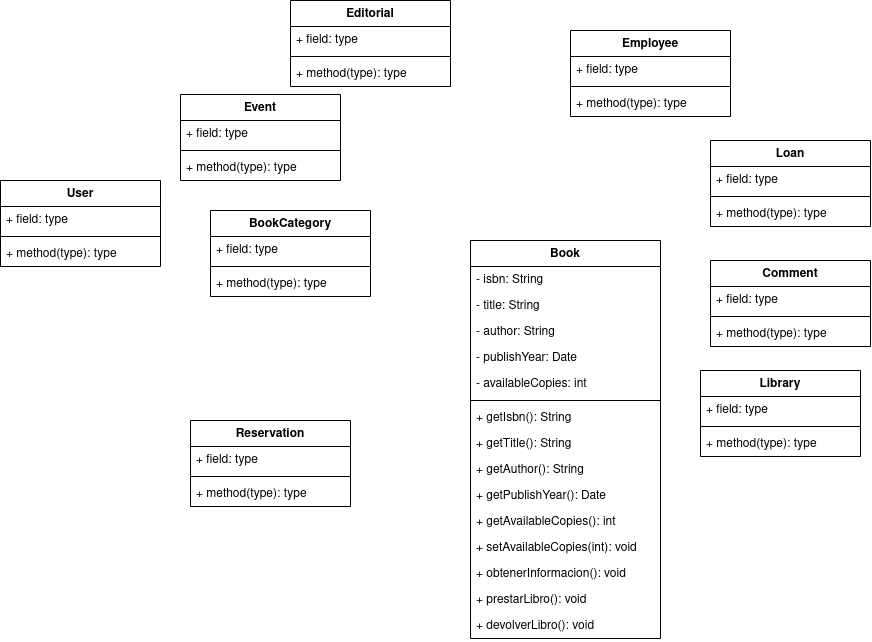

The diagram above was exported from draw.io. Its source (the exported page's mxGraphModel, read from the mxfile embedded in the PNG):
<mxGraphModel dx="2097" dy="1769" grid="1" gridSize="10" guides="1" tooltips="1" connect="1" arrows="1" fold="1" page="1" pageScale="1" pageWidth="850" pageHeight="1100" background="#ffffff" math="0" shadow="0">
  <root>
    <mxCell id="0" />
    <mxCell id="1" parent="0" />
    <mxCell id="saTX3X8qPEzSGYOGxx_d-41" value="Book" style="swimlane;fontStyle=1;align=center;verticalAlign=top;childLayout=stackLayout;horizontal=1;startSize=26;horizontalStack=0;resizeParent=1;resizeParentMax=0;resizeLast=0;collapsible=1;marginBottom=0;whiteSpace=wrap;html=1;" vertex="1" parent="1">
      <mxGeometry x="410" y="-400" width="190" height="398" as="geometry" />
    </mxCell>
    <mxCell id="saTX3X8qPEzSGYOGxx_d-42" value="- isbn: String" style="text;strokeColor=none;fillColor=none;align=left;verticalAlign=top;spacingLeft=4;spacingRight=4;overflow=hidden;rotatable=0;points=[[0,0.5],[1,0.5]];portConstraint=eastwest;whiteSpace=wrap;html=1;" vertex="1" parent="saTX3X8qPEzSGYOGxx_d-41">
      <mxGeometry y="26" width="190" height="26" as="geometry" />
    </mxCell>
    <mxCell id="saTX3X8qPEzSGYOGxx_d-85" value="- title: String" style="text;strokeColor=none;fillColor=none;align=left;verticalAlign=top;spacingLeft=4;spacingRight=4;overflow=hidden;rotatable=0;points=[[0,0.5],[1,0.5]];portConstraint=eastwest;whiteSpace=wrap;html=1;" vertex="1" parent="saTX3X8qPEzSGYOGxx_d-41">
      <mxGeometry y="52" width="190" height="26" as="geometry" />
    </mxCell>
    <mxCell id="saTX3X8qPEzSGYOGxx_d-87" value="- author: String" style="text;strokeColor=none;fillColor=none;align=left;verticalAlign=top;spacingLeft=4;spacingRight=4;overflow=hidden;rotatable=0;points=[[0,0.5],[1,0.5]];portConstraint=eastwest;whiteSpace=wrap;html=1;" vertex="1" parent="saTX3X8qPEzSGYOGxx_d-41">
      <mxGeometry y="78" width="190" height="26" as="geometry" />
    </mxCell>
    <mxCell id="saTX3X8qPEzSGYOGxx_d-88" value="- publishYear: Date" style="text;strokeColor=none;fillColor=none;align=left;verticalAlign=top;spacingLeft=4;spacingRight=4;overflow=hidden;rotatable=0;points=[[0,0.5],[1,0.5]];portConstraint=eastwest;whiteSpace=wrap;html=1;" vertex="1" parent="saTX3X8qPEzSGYOGxx_d-41">
      <mxGeometry y="104" width="190" height="26" as="geometry" />
    </mxCell>
    <mxCell id="saTX3X8qPEzSGYOGxx_d-86" value="- availableCopies: int" style="text;strokeColor=none;fillColor=none;align=left;verticalAlign=top;spacingLeft=4;spacingRight=4;overflow=hidden;rotatable=0;points=[[0,0.5],[1,0.5]];portConstraint=eastwest;whiteSpace=wrap;html=1;" vertex="1" parent="saTX3X8qPEzSGYOGxx_d-41">
      <mxGeometry y="130" width="190" height="26" as="geometry" />
    </mxCell>
    <mxCell id="saTX3X8qPEzSGYOGxx_d-43" value="" style="line;strokeWidth=1;fillColor=none;align=left;verticalAlign=middle;spacingTop=-1;spacingLeft=3;spacingRight=3;rotatable=0;labelPosition=right;points=[];portConstraint=eastwest;strokeColor=inherit;" vertex="1" parent="saTX3X8qPEzSGYOGxx_d-41">
      <mxGeometry y="156" width="190" height="8" as="geometry" />
    </mxCell>
    <mxCell id="saTX3X8qPEzSGYOGxx_d-44" value="+ getIsbn(): String" style="text;strokeColor=none;fillColor=none;align=left;verticalAlign=top;spacingLeft=4;spacingRight=4;overflow=hidden;rotatable=0;points=[[0,0.5],[1,0.5]];portConstraint=eastwest;whiteSpace=wrap;html=1;" vertex="1" parent="saTX3X8qPEzSGYOGxx_d-41">
      <mxGeometry y="164" width="190" height="26" as="geometry" />
    </mxCell>
    <mxCell id="saTX3X8qPEzSGYOGxx_d-90" value="+ getTitle(): String" style="text;strokeColor=none;fillColor=none;align=left;verticalAlign=top;spacingLeft=4;spacingRight=4;overflow=hidden;rotatable=0;points=[[0,0.5],[1,0.5]];portConstraint=eastwest;whiteSpace=wrap;html=1;" vertex="1" parent="saTX3X8qPEzSGYOGxx_d-41">
      <mxGeometry y="190" width="190" height="26" as="geometry" />
    </mxCell>
    <mxCell id="saTX3X8qPEzSGYOGxx_d-89" value="+ getAuthor(): String" style="text;strokeColor=none;fillColor=none;align=left;verticalAlign=top;spacingLeft=4;spacingRight=4;overflow=hidden;rotatable=0;points=[[0,0.5],[1,0.5]];portConstraint=eastwest;whiteSpace=wrap;html=1;" vertex="1" parent="saTX3X8qPEzSGYOGxx_d-41">
      <mxGeometry y="216" width="190" height="26" as="geometry" />
    </mxCell>
    <mxCell id="saTX3X8qPEzSGYOGxx_d-92" value="+ getPublishYear(): Date" style="text;strokeColor=none;fillColor=none;align=left;verticalAlign=top;spacingLeft=4;spacingRight=4;overflow=hidden;rotatable=0;points=[[0,0.5],[1,0.5]];portConstraint=eastwest;whiteSpace=wrap;html=1;" vertex="1" parent="saTX3X8qPEzSGYOGxx_d-41">
      <mxGeometry y="242" width="190" height="26" as="geometry" />
    </mxCell>
    <mxCell id="saTX3X8qPEzSGYOGxx_d-93" value="+ getAvailableCopies(): int" style="text;strokeColor=none;fillColor=none;align=left;verticalAlign=top;spacingLeft=4;spacingRight=4;overflow=hidden;rotatable=0;points=[[0,0.5],[1,0.5]];portConstraint=eastwest;whiteSpace=wrap;html=1;" vertex="1" parent="saTX3X8qPEzSGYOGxx_d-41">
      <mxGeometry y="268" width="190" height="26" as="geometry" />
    </mxCell>
    <mxCell id="saTX3X8qPEzSGYOGxx_d-91" value="+ setAvailableCopies(int): void" style="text;strokeColor=none;fillColor=none;align=left;verticalAlign=top;spacingLeft=4;spacingRight=4;overflow=hidden;rotatable=0;points=[[0,0.5],[1,0.5]];portConstraint=eastwest;whiteSpace=wrap;html=1;" vertex="1" parent="saTX3X8qPEzSGYOGxx_d-41">
      <mxGeometry y="294" width="190" height="26" as="geometry" />
    </mxCell>
    <mxCell id="saTX3X8qPEzSGYOGxx_d-94" value="+ obtenerInformacion(): void" style="text;strokeColor=none;fillColor=none;align=left;verticalAlign=top;spacingLeft=4;spacingRight=4;overflow=hidden;rotatable=0;points=[[0,0.5],[1,0.5]];portConstraint=eastwest;whiteSpace=wrap;html=1;" vertex="1" parent="saTX3X8qPEzSGYOGxx_d-41">
      <mxGeometry y="320" width="190" height="26" as="geometry" />
    </mxCell>
    <mxCell id="saTX3X8qPEzSGYOGxx_d-96" value="+ prestarLibro(): void" style="text;strokeColor=none;fillColor=none;align=left;verticalAlign=top;spacingLeft=4;spacingRight=4;overflow=hidden;rotatable=0;points=[[0,0.5],[1,0.5]];portConstraint=eastwest;whiteSpace=wrap;html=1;" vertex="1" parent="saTX3X8qPEzSGYOGxx_d-41">
      <mxGeometry y="346" width="190" height="26" as="geometry" />
    </mxCell>
    <mxCell id="saTX3X8qPEzSGYOGxx_d-95" value="+ devolverLibro(): void" style="text;strokeColor=none;fillColor=none;align=left;verticalAlign=top;spacingLeft=4;spacingRight=4;overflow=hidden;rotatable=0;points=[[0,0.5],[1,0.5]];portConstraint=eastwest;whiteSpace=wrap;html=1;" vertex="1" parent="saTX3X8qPEzSGYOGxx_d-41">
      <mxGeometry y="372" width="190" height="26" as="geometry" />
    </mxCell>
    <mxCell id="saTX3X8qPEzSGYOGxx_d-49" value="Reservation" style="swimlane;fontStyle=1;align=center;verticalAlign=top;childLayout=stackLayout;horizontal=1;startSize=26;horizontalStack=0;resizeParent=1;resizeParentMax=0;resizeLast=0;collapsible=1;marginBottom=0;whiteSpace=wrap;html=1;" vertex="1" parent="1">
      <mxGeometry x="130" y="-220" width="160" height="86" as="geometry" />
    </mxCell>
    <mxCell id="saTX3X8qPEzSGYOGxx_d-50" value="+ field: type" style="text;strokeColor=none;fillColor=none;align=left;verticalAlign=top;spacingLeft=4;spacingRight=4;overflow=hidden;rotatable=0;points=[[0,0.5],[1,0.5]];portConstraint=eastwest;whiteSpace=wrap;html=1;" vertex="1" parent="saTX3X8qPEzSGYOGxx_d-49">
      <mxGeometry y="26" width="160" height="26" as="geometry" />
    </mxCell>
    <mxCell id="saTX3X8qPEzSGYOGxx_d-51" value="" style="line;strokeWidth=1;fillColor=none;align=left;verticalAlign=middle;spacingTop=-1;spacingLeft=3;spacingRight=3;rotatable=0;labelPosition=right;points=[];portConstraint=eastwest;strokeColor=inherit;" vertex="1" parent="saTX3X8qPEzSGYOGxx_d-49">
      <mxGeometry y="52" width="160" height="8" as="geometry" />
    </mxCell>
    <mxCell id="saTX3X8qPEzSGYOGxx_d-52" value="+ method(type): type" style="text;strokeColor=none;fillColor=none;align=left;verticalAlign=top;spacingLeft=4;spacingRight=4;overflow=hidden;rotatable=0;points=[[0,0.5],[1,0.5]];portConstraint=eastwest;whiteSpace=wrap;html=1;" vertex="1" parent="saTX3X8qPEzSGYOGxx_d-49">
      <mxGeometry y="60" width="160" height="26" as="geometry" />
    </mxCell>
    <mxCell id="saTX3X8qPEzSGYOGxx_d-53" value="Library" style="swimlane;fontStyle=1;align=center;verticalAlign=top;childLayout=stackLayout;horizontal=1;startSize=26;horizontalStack=0;resizeParent=1;resizeParentMax=0;resizeLast=0;collapsible=1;marginBottom=0;whiteSpace=wrap;html=1;" vertex="1" parent="1">
      <mxGeometry x="640" y="-270" width="160" height="86" as="geometry" />
    </mxCell>
    <mxCell id="saTX3X8qPEzSGYOGxx_d-54" value="+ field: type" style="text;strokeColor=none;fillColor=none;align=left;verticalAlign=top;spacingLeft=4;spacingRight=4;overflow=hidden;rotatable=0;points=[[0,0.5],[1,0.5]];portConstraint=eastwest;whiteSpace=wrap;html=1;" vertex="1" parent="saTX3X8qPEzSGYOGxx_d-53">
      <mxGeometry y="26" width="160" height="26" as="geometry" />
    </mxCell>
    <mxCell id="saTX3X8qPEzSGYOGxx_d-55" value="" style="line;strokeWidth=1;fillColor=none;align=left;verticalAlign=middle;spacingTop=-1;spacingLeft=3;spacingRight=3;rotatable=0;labelPosition=right;points=[];portConstraint=eastwest;strokeColor=inherit;" vertex="1" parent="saTX3X8qPEzSGYOGxx_d-53">
      <mxGeometry y="52" width="160" height="8" as="geometry" />
    </mxCell>
    <mxCell id="saTX3X8qPEzSGYOGxx_d-56" value="+ method(type): type" style="text;strokeColor=none;fillColor=none;align=left;verticalAlign=top;spacingLeft=4;spacingRight=4;overflow=hidden;rotatable=0;points=[[0,0.5],[1,0.5]];portConstraint=eastwest;whiteSpace=wrap;html=1;" vertex="1" parent="saTX3X8qPEzSGYOGxx_d-53">
      <mxGeometry y="60" width="160" height="26" as="geometry" />
    </mxCell>
    <mxCell id="saTX3X8qPEzSGYOGxx_d-57" value="User" style="swimlane;fontStyle=1;align=center;verticalAlign=top;childLayout=stackLayout;horizontal=1;startSize=26;horizontalStack=0;resizeParent=1;resizeParentMax=0;resizeLast=0;collapsible=1;marginBottom=0;whiteSpace=wrap;html=1;" vertex="1" parent="1">
      <mxGeometry x="-60" y="-460" width="160" height="86" as="geometry" />
    </mxCell>
    <mxCell id="saTX3X8qPEzSGYOGxx_d-58" value="+ field: type" style="text;strokeColor=none;fillColor=none;align=left;verticalAlign=top;spacingLeft=4;spacingRight=4;overflow=hidden;rotatable=0;points=[[0,0.5],[1,0.5]];portConstraint=eastwest;whiteSpace=wrap;html=1;" vertex="1" parent="saTX3X8qPEzSGYOGxx_d-57">
      <mxGeometry y="26" width="160" height="26" as="geometry" />
    </mxCell>
    <mxCell id="saTX3X8qPEzSGYOGxx_d-59" value="" style="line;strokeWidth=1;fillColor=none;align=left;verticalAlign=middle;spacingTop=-1;spacingLeft=3;spacingRight=3;rotatable=0;labelPosition=right;points=[];portConstraint=eastwest;strokeColor=inherit;" vertex="1" parent="saTX3X8qPEzSGYOGxx_d-57">
      <mxGeometry y="52" width="160" height="8" as="geometry" />
    </mxCell>
    <mxCell id="saTX3X8qPEzSGYOGxx_d-60" value="+ method(type): type" style="text;strokeColor=none;fillColor=none;align=left;verticalAlign=top;spacingLeft=4;spacingRight=4;overflow=hidden;rotatable=0;points=[[0,0.5],[1,0.5]];portConstraint=eastwest;whiteSpace=wrap;html=1;" vertex="1" parent="saTX3X8qPEzSGYOGxx_d-57">
      <mxGeometry y="60" width="160" height="26" as="geometry" />
    </mxCell>
    <mxCell id="saTX3X8qPEzSGYOGxx_d-61" value="Event" style="swimlane;fontStyle=1;align=center;verticalAlign=top;childLayout=stackLayout;horizontal=1;startSize=26;horizontalStack=0;resizeParent=1;resizeParentMax=0;resizeLast=0;collapsible=1;marginBottom=0;whiteSpace=wrap;html=1;" vertex="1" parent="1">
      <mxGeometry x="120" y="-546" width="160" height="86" as="geometry" />
    </mxCell>
    <mxCell id="saTX3X8qPEzSGYOGxx_d-62" value="+ field: type" style="text;strokeColor=none;fillColor=none;align=left;verticalAlign=top;spacingLeft=4;spacingRight=4;overflow=hidden;rotatable=0;points=[[0,0.5],[1,0.5]];portConstraint=eastwest;whiteSpace=wrap;html=1;" vertex="1" parent="saTX3X8qPEzSGYOGxx_d-61">
      <mxGeometry y="26" width="160" height="26" as="geometry" />
    </mxCell>
    <mxCell id="saTX3X8qPEzSGYOGxx_d-63" value="" style="line;strokeWidth=1;fillColor=none;align=left;verticalAlign=middle;spacingTop=-1;spacingLeft=3;spacingRight=3;rotatable=0;labelPosition=right;points=[];portConstraint=eastwest;strokeColor=inherit;" vertex="1" parent="saTX3X8qPEzSGYOGxx_d-61">
      <mxGeometry y="52" width="160" height="8" as="geometry" />
    </mxCell>
    <mxCell id="saTX3X8qPEzSGYOGxx_d-64" value="+ method(type): type" style="text;strokeColor=none;fillColor=none;align=left;verticalAlign=top;spacingLeft=4;spacingRight=4;overflow=hidden;rotatable=0;points=[[0,0.5],[1,0.5]];portConstraint=eastwest;whiteSpace=wrap;html=1;" vertex="1" parent="saTX3X8qPEzSGYOGxx_d-61">
      <mxGeometry y="60" width="160" height="26" as="geometry" />
    </mxCell>
    <mxCell id="saTX3X8qPEzSGYOGxx_d-65" value="Employee" style="swimlane;fontStyle=1;align=center;verticalAlign=top;childLayout=stackLayout;horizontal=1;startSize=26;horizontalStack=0;resizeParent=1;resizeParentMax=0;resizeLast=0;collapsible=1;marginBottom=0;whiteSpace=wrap;html=1;" vertex="1" parent="1">
      <mxGeometry x="510" y="-610" width="160" height="86" as="geometry" />
    </mxCell>
    <mxCell id="saTX3X8qPEzSGYOGxx_d-66" value="+ field: type" style="text;strokeColor=none;fillColor=none;align=left;verticalAlign=top;spacingLeft=4;spacingRight=4;overflow=hidden;rotatable=0;points=[[0,0.5],[1,0.5]];portConstraint=eastwest;whiteSpace=wrap;html=1;" vertex="1" parent="saTX3X8qPEzSGYOGxx_d-65">
      <mxGeometry y="26" width="160" height="26" as="geometry" />
    </mxCell>
    <mxCell id="saTX3X8qPEzSGYOGxx_d-67" value="" style="line;strokeWidth=1;fillColor=none;align=left;verticalAlign=middle;spacingTop=-1;spacingLeft=3;spacingRight=3;rotatable=0;labelPosition=right;points=[];portConstraint=eastwest;strokeColor=inherit;" vertex="1" parent="saTX3X8qPEzSGYOGxx_d-65">
      <mxGeometry y="52" width="160" height="8" as="geometry" />
    </mxCell>
    <mxCell id="saTX3X8qPEzSGYOGxx_d-68" value="+ method(type): type" style="text;strokeColor=none;fillColor=none;align=left;verticalAlign=top;spacingLeft=4;spacingRight=4;overflow=hidden;rotatable=0;points=[[0,0.5],[1,0.5]];portConstraint=eastwest;whiteSpace=wrap;html=1;" vertex="1" parent="saTX3X8qPEzSGYOGxx_d-65">
      <mxGeometry y="60" width="160" height="26" as="geometry" />
    </mxCell>
    <mxCell id="saTX3X8qPEzSGYOGxx_d-69" value="BookCategory" style="swimlane;fontStyle=1;align=center;verticalAlign=top;childLayout=stackLayout;horizontal=1;startSize=26;horizontalStack=0;resizeParent=1;resizeParentMax=0;resizeLast=0;collapsible=1;marginBottom=0;whiteSpace=wrap;html=1;" vertex="1" parent="1">
      <mxGeometry x="150" y="-430" width="160" height="86" as="geometry" />
    </mxCell>
    <mxCell id="saTX3X8qPEzSGYOGxx_d-70" value="+ field: type" style="text;strokeColor=none;fillColor=none;align=left;verticalAlign=top;spacingLeft=4;spacingRight=4;overflow=hidden;rotatable=0;points=[[0,0.5],[1,0.5]];portConstraint=eastwest;whiteSpace=wrap;html=1;" vertex="1" parent="saTX3X8qPEzSGYOGxx_d-69">
      <mxGeometry y="26" width="160" height="26" as="geometry" />
    </mxCell>
    <mxCell id="saTX3X8qPEzSGYOGxx_d-71" value="" style="line;strokeWidth=1;fillColor=none;align=left;verticalAlign=middle;spacingTop=-1;spacingLeft=3;spacingRight=3;rotatable=0;labelPosition=right;points=[];portConstraint=eastwest;strokeColor=inherit;" vertex="1" parent="saTX3X8qPEzSGYOGxx_d-69">
      <mxGeometry y="52" width="160" height="8" as="geometry" />
    </mxCell>
    <mxCell id="saTX3X8qPEzSGYOGxx_d-72" value="+ method(type): type" style="text;strokeColor=none;fillColor=none;align=left;verticalAlign=top;spacingLeft=4;spacingRight=4;overflow=hidden;rotatable=0;points=[[0,0.5],[1,0.5]];portConstraint=eastwest;whiteSpace=wrap;html=1;" vertex="1" parent="saTX3X8qPEzSGYOGxx_d-69">
      <mxGeometry y="60" width="160" height="26" as="geometry" />
    </mxCell>
    <mxCell id="saTX3X8qPEzSGYOGxx_d-73" value="Loan" style="swimlane;fontStyle=1;align=center;verticalAlign=top;childLayout=stackLayout;horizontal=1;startSize=26;horizontalStack=0;resizeParent=1;resizeParentMax=0;resizeLast=0;collapsible=1;marginBottom=0;whiteSpace=wrap;html=1;" vertex="1" parent="1">
      <mxGeometry x="650" y="-500" width="160" height="86" as="geometry" />
    </mxCell>
    <mxCell id="saTX3X8qPEzSGYOGxx_d-74" value="+ field: type" style="text;strokeColor=none;fillColor=none;align=left;verticalAlign=top;spacingLeft=4;spacingRight=4;overflow=hidden;rotatable=0;points=[[0,0.5],[1,0.5]];portConstraint=eastwest;whiteSpace=wrap;html=1;" vertex="1" parent="saTX3X8qPEzSGYOGxx_d-73">
      <mxGeometry y="26" width="160" height="26" as="geometry" />
    </mxCell>
    <mxCell id="saTX3X8qPEzSGYOGxx_d-75" value="" style="line;strokeWidth=1;fillColor=none;align=left;verticalAlign=middle;spacingTop=-1;spacingLeft=3;spacingRight=3;rotatable=0;labelPosition=right;points=[];portConstraint=eastwest;strokeColor=inherit;" vertex="1" parent="saTX3X8qPEzSGYOGxx_d-73">
      <mxGeometry y="52" width="160" height="8" as="geometry" />
    </mxCell>
    <mxCell id="saTX3X8qPEzSGYOGxx_d-76" value="+ method(type): type" style="text;strokeColor=none;fillColor=none;align=left;verticalAlign=top;spacingLeft=4;spacingRight=4;overflow=hidden;rotatable=0;points=[[0,0.5],[1,0.5]];portConstraint=eastwest;whiteSpace=wrap;html=1;" vertex="1" parent="saTX3X8qPEzSGYOGxx_d-73">
      <mxGeometry y="60" width="160" height="26" as="geometry" />
    </mxCell>
    <mxCell id="saTX3X8qPEzSGYOGxx_d-77" value="Editorial" style="swimlane;fontStyle=1;align=center;verticalAlign=top;childLayout=stackLayout;horizontal=1;startSize=26;horizontalStack=0;resizeParent=1;resizeParentMax=0;resizeLast=0;collapsible=1;marginBottom=0;whiteSpace=wrap;html=1;" vertex="1" parent="1">
      <mxGeometry x="230" y="-640" width="160" height="86" as="geometry" />
    </mxCell>
    <mxCell id="saTX3X8qPEzSGYOGxx_d-78" value="+ field: type" style="text;strokeColor=none;fillColor=none;align=left;verticalAlign=top;spacingLeft=4;spacingRight=4;overflow=hidden;rotatable=0;points=[[0,0.5],[1,0.5]];portConstraint=eastwest;whiteSpace=wrap;html=1;" vertex="1" parent="saTX3X8qPEzSGYOGxx_d-77">
      <mxGeometry y="26" width="160" height="26" as="geometry" />
    </mxCell>
    <mxCell id="saTX3X8qPEzSGYOGxx_d-79" value="" style="line;strokeWidth=1;fillColor=none;align=left;verticalAlign=middle;spacingTop=-1;spacingLeft=3;spacingRight=3;rotatable=0;labelPosition=right;points=[];portConstraint=eastwest;strokeColor=inherit;" vertex="1" parent="saTX3X8qPEzSGYOGxx_d-77">
      <mxGeometry y="52" width="160" height="8" as="geometry" />
    </mxCell>
    <mxCell id="saTX3X8qPEzSGYOGxx_d-80" value="+ method(type): type" style="text;strokeColor=none;fillColor=none;align=left;verticalAlign=top;spacingLeft=4;spacingRight=4;overflow=hidden;rotatable=0;points=[[0,0.5],[1,0.5]];portConstraint=eastwest;whiteSpace=wrap;html=1;" vertex="1" parent="saTX3X8qPEzSGYOGxx_d-77">
      <mxGeometry y="60" width="160" height="26" as="geometry" />
    </mxCell>
    <mxCell id="saTX3X8qPEzSGYOGxx_d-81" value="Comment" style="swimlane;fontStyle=1;align=center;verticalAlign=top;childLayout=stackLayout;horizontal=1;startSize=26;horizontalStack=0;resizeParent=1;resizeParentMax=0;resizeLast=0;collapsible=1;marginBottom=0;whiteSpace=wrap;html=1;" vertex="1" parent="1">
      <mxGeometry x="650" y="-380" width="160" height="86" as="geometry" />
    </mxCell>
    <mxCell id="saTX3X8qPEzSGYOGxx_d-82" value="+ field: type" style="text;strokeColor=none;fillColor=none;align=left;verticalAlign=top;spacingLeft=4;spacingRight=4;overflow=hidden;rotatable=0;points=[[0,0.5],[1,0.5]];portConstraint=eastwest;whiteSpace=wrap;html=1;" vertex="1" parent="saTX3X8qPEzSGYOGxx_d-81">
      <mxGeometry y="26" width="160" height="26" as="geometry" />
    </mxCell>
    <mxCell id="saTX3X8qPEzSGYOGxx_d-83" value="" style="line;strokeWidth=1;fillColor=none;align=left;verticalAlign=middle;spacingTop=-1;spacingLeft=3;spacingRight=3;rotatable=0;labelPosition=right;points=[];portConstraint=eastwest;strokeColor=inherit;" vertex="1" parent="saTX3X8qPEzSGYOGxx_d-81">
      <mxGeometry y="52" width="160" height="8" as="geometry" />
    </mxCell>
    <mxCell id="saTX3X8qPEzSGYOGxx_d-84" value="+ method(type): type" style="text;strokeColor=none;fillColor=none;align=left;verticalAlign=top;spacingLeft=4;spacingRight=4;overflow=hidden;rotatable=0;points=[[0,0.5],[1,0.5]];portConstraint=eastwest;whiteSpace=wrap;html=1;" vertex="1" parent="saTX3X8qPEzSGYOGxx_d-81">
      <mxGeometry y="60" width="160" height="26" as="geometry" />
    </mxCell>
  </root>
</mxGraphModel>